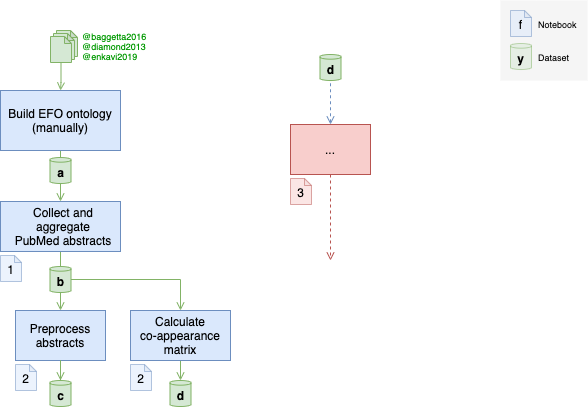

The diagram above was exported from draw.io. Its source (the exported page's mxGraphModel, read from the mxfile embedded in the PNG):
<mxGraphModel dx="960" dy="633" grid="1" gridSize="10" guides="1" tooltips="1" connect="1" arrows="1" fold="1" page="1" pageScale="1" pageWidth="827" pageHeight="1169" background="none" math="1" shadow="1">
  <root>
    <mxCell id="0" />
    <mxCell id="1" parent="0" />
    <mxCell id="4" style="edgeStyle=orthogonalEdgeStyle;rounded=0;orthogonalLoop=1;jettySize=auto;html=1;sketch=0;shadow=0;fillColor=#d5e8d4;strokeColor=#82b366;endArrow=open;endFill=0;" parent="1" source="3" target="8" edge="1">
      <mxGeometry relative="1" as="geometry">
        <mxPoint x="379" y="220" as="targetPoint" />
        <mxPoint x="210" y="370" as="sourcePoint" />
      </mxGeometry>
    </mxCell>
    <mxCell id="13" style="edgeStyle=orthogonalEdgeStyle;rounded=0;orthogonalLoop=1;jettySize=auto;html=1;fillColor=#d5e8d4;strokeColor=#82b366;endArrow=open;endFill=0;" parent="1" source="6" target="3" edge="1">
      <mxGeometry relative="1" as="geometry">
        <Array as="points">
          <mxPoint x="70" y="180" />
          <mxPoint x="70" y="180" />
        </Array>
      </mxGeometry>
    </mxCell>
    <mxCell id="6" value="Build EFO ontology (manually)" style="whiteSpace=wrap;html=1;shadow=0;fillColor=#dae8fc;strokeColor=#6c8ebf;sketch=0;glass=0;" parent="1" vertex="1">
      <mxGeometry x="10" y="100" width="120" height="60" as="geometry" />
    </mxCell>
    <mxCell id="14" value="&lt;font&gt;a&lt;/font&gt;" style="shape=cylinder3;whiteSpace=wrap;html=1;boundedLbl=1;backgroundOutline=1;size=2.3359222412109375;shadow=0;glass=0;sketch=0;strokeColor=#82b366;fontStyle=1;fillColor=#d5e8d4;" parent="1" vertex="1">
      <mxGeometry x="59.5" y="167" width="21" height="26" as="geometry" />
    </mxCell>
    <mxCell id="22" value="" style="group" parent="1" vertex="1" connectable="0">
      <mxGeometry x="510" y="10" width="87" height="80" as="geometry" />
    </mxCell>
    <mxCell id="20" value="" style="whiteSpace=wrap;html=1;shadow=0;fontSize=12;fillColor=#f5f5f5;fontColor=#333333;strokeColor=none;" parent="22" vertex="1">
      <mxGeometry width="87" height="80" as="geometry" />
    </mxCell>
    <mxCell id="9" value="f" style="shape=note;whiteSpace=wrap;html=1;backgroundOutline=1;darkOpacity=0.05;shadow=0;size=7;spacingTop=1;sketch=0;fillColor=#dae8fc;strokeColor=#6c8ebf;fontSize=12;opacity=50;" parent="22" vertex="1">
      <mxGeometry x="10" y="10" width="21" height="26" as="geometry" />
    </mxCell>
    <mxCell id="10" value="&lt;font style=&quot;font-size: 12px;&quot;&gt;y&lt;/font&gt;" style="shape=cylinder3;whiteSpace=wrap;html=1;boundedLbl=1;backgroundOutline=1;size=2.3359222412109375;shadow=0;glass=0;sketch=0;fillColor=#d5e8d4;strokeColor=#82b366;fontStyle=1;fontSize=12;opacity=50;" parent="22" vertex="1">
      <mxGeometry x="10" y="43" width="21" height="26" as="geometry" />
    </mxCell>
    <mxCell id="11" value="Notebook" style="text;html=1;align=left;verticalAlign=middle;resizable=0;points=[];autosize=1;strokeColor=none;fontSize=9;shadow=0;" parent="22" vertex="1">
      <mxGeometry x="36" y="14" width="50" height="20" as="geometry" />
    </mxCell>
    <mxCell id="12" value="Dataset" style="text;html=1;align=left;verticalAlign=middle;resizable=0;points=[];autosize=1;strokeColor=none;fontSize=9;shadow=0;" parent="22" vertex="1">
      <mxGeometry x="36" y="47" width="50" height="20" as="geometry" />
    </mxCell>
    <mxCell id="24" style="edgeStyle=orthogonalEdgeStyle;rounded=0;orthogonalLoop=1;jettySize=auto;html=1;exitX=0.5;exitY=0;exitDx=0;exitDy=0;fontSize=12;fontColor=#000000;endArrow=none;endFill=0;dashed=1;startArrow=open;startFill=0;fillColor=#dae8fc;strokeColor=#6c8ebf;" parent="1" source="23" target="25" edge="1">
      <mxGeometry relative="1" as="geometry">
        <mxPoint x="340" y="94" as="targetPoint" />
      </mxGeometry>
    </mxCell>
    <mxCell id="26" style="edgeStyle=orthogonalEdgeStyle;rounded=0;orthogonalLoop=1;jettySize=auto;html=1;dashed=1;fontSize=12;fontColor=#000000;startArrow=none;startFill=0;endArrow=open;endFill=0;fillColor=#f8cecc;strokeColor=#b85450;" parent="1" source="23" edge="1">
      <mxGeometry relative="1" as="geometry">
        <mxPoint x="340" y="270" as="targetPoint" />
      </mxGeometry>
    </mxCell>
    <mxCell id="25" value="&lt;font&gt;d&lt;/font&gt;" style="shape=cylinder3;whiteSpace=wrap;html=1;boundedLbl=1;backgroundOutline=1;size=2.3359222412109375;shadow=0;glass=0;sketch=0;fillColor=#d5e8d4;strokeColor=#82b366;fontStyle=1;" parent="1" vertex="1">
      <mxGeometry x="329.5" y="64" width="21" height="26" as="geometry" />
    </mxCell>
    <mxCell id="28" value="" style="group" parent="1" vertex="1" connectable="0">
      <mxGeometry x="25" y="320" width="120" height="96" as="geometry" />
    </mxCell>
    <mxCell id="8" value="Preprocess&lt;br&gt;abstracts" style="whiteSpace=wrap;html=1;shadow=0;fillColor=#dae8fc;strokeColor=#6c8ebf;sketch=0;" parent="28" vertex="1">
      <mxGeometry width="90" height="50" as="geometry" />
    </mxCell>
    <mxCell id="16" value="2" style="shape=note;whiteSpace=wrap;html=1;backgroundOutline=1;darkOpacity=0.05;shadow=0;size=7;spacingTop=1;sketch=0;fillColor=#dae8fc;strokeColor=#6c8ebf;opacity=50;" parent="28" vertex="1">
      <mxGeometry y="54" width="21" height="26" as="geometry" />
    </mxCell>
    <mxCell id="19" value="&lt;font&gt;c&lt;/font&gt;" style="shape=cylinder3;whiteSpace=wrap;html=1;boundedLbl=1;backgroundOutline=1;size=2.3359222412109375;shadow=0;glass=0;sketch=0;fillColor=#d5e8d4;strokeColor=#82b366;fontStyle=1;" parent="28" vertex="1">
      <mxGeometry x="34.5" y="70" width="21" height="26" as="geometry" />
    </mxCell>
    <mxCell id="17" style="edgeStyle=orthogonalEdgeStyle;rounded=0;orthogonalLoop=1;jettySize=auto;html=1;fillColor=#d5e8d4;strokeColor=#82b366;endArrow=open;endFill=0;entryX=0.5;entryY=0;entryDx=0;entryDy=0;entryPerimeter=0;" parent="28" source="8" target="19" edge="1">
      <mxGeometry relative="1" as="geometry">
        <mxPoint x="45" y="60" as="targetPoint" />
      </mxGeometry>
    </mxCell>
    <mxCell id="29" value="" style="group;opacity=60;" parent="1" vertex="1" connectable="0">
      <mxGeometry x="10" y="211" width="120" height="91" as="geometry" />
    </mxCell>
    <mxCell id="31" value="" style="group" parent="29" vertex="1" connectable="0">
      <mxGeometry width="120" height="91" as="geometry" />
    </mxCell>
    <mxCell id="3" value="Collect and aggregate&lt;br&gt;PubMed abstracts" style="whiteSpace=wrap;html=1;shadow=0;fillColor=#dae8fc;strokeColor=#6c8ebf;sketch=0;verticalAlign=middle;align=center;spacingLeft=6;" parent="31" vertex="1">
      <mxGeometry width="120" height="50" as="geometry" />
    </mxCell>
    <mxCell id="5" value="1" style="shape=note;whiteSpace=wrap;html=1;backgroundOutline=1;darkOpacity=0.05;shadow=0;size=7;spacingTop=1;sketch=0;fillColor=#dae8fc;strokeColor=#6c8ebf;opacity=50;" parent="31" vertex="1">
      <mxGeometry y="54" width="21" height="26" as="geometry" />
    </mxCell>
    <mxCell id="7" value="&lt;font&gt;b&lt;/font&gt;" style="shape=cylinder3;whiteSpace=wrap;html=1;boundedLbl=1;backgroundOutline=1;size=2.3359222412109375;shadow=0;glass=0;sketch=0;fillColor=#d5e8d4;strokeColor=#82b366;fontStyle=1;" parent="31" vertex="1">
      <mxGeometry x="49.5" y="65" width="21" height="26" as="geometry" />
    </mxCell>
    <mxCell id="32" value="" style="group" parent="1" vertex="1" connectable="0">
      <mxGeometry x="300" y="134" width="80" height="80" as="geometry" />
    </mxCell>
    <mxCell id="23" value="..." style="whiteSpace=wrap;html=1;shadow=0;fillColor=#f8cecc;strokeColor=#b85450;sketch=0;" parent="32" vertex="1">
      <mxGeometry width="80" height="50" as="geometry" />
    </mxCell>
    <mxCell id="27" value="3" style="shape=note;whiteSpace=wrap;html=1;backgroundOutline=1;darkOpacity=0.05;shadow=0;size=7;spacingTop=1;sketch=0;fillColor=#f8cecc;strokeColor=#b85450;opacity=50;" parent="32" vertex="1">
      <mxGeometry y="54" width="21" height="26" as="geometry" />
    </mxCell>
    <mxCell id="39" style="edgeStyle=orthogonalEdgeStyle;rounded=0;orthogonalLoop=1;jettySize=auto;html=1;fillColor=#d5e8d4;strokeColor=#82b366;endArrow=open;endFill=0;" parent="1" source="50" target="6" edge="1">
      <mxGeometry relative="1" as="geometry">
        <mxPoint x="70" y="76" as="sourcePoint" />
      </mxGeometry>
    </mxCell>
    <mxCell id="48" style="edgeStyle=orthogonalEdgeStyle;rounded=0;orthogonalLoop=1;jettySize=auto;html=1;exitX=0.5;exitY=1;exitDx=0;exitDy=0;entryX=0.5;entryY=0;entryDx=0;entryDy=0;entryPerimeter=0;endArrow=open;endFill=0;fillColor=#d5e8d4;strokeColor=#82b366;" parent="1" source="44" target="47" edge="1">
      <mxGeometry relative="1" as="geometry" />
    </mxCell>
    <mxCell id="44" value="Calculate&lt;br&gt;co-appearance&lt;br&gt;matrix" style="whiteSpace=wrap;html=1;shadow=0;fillColor=#dae8fc;strokeColor=#6c8ebf;sketch=0;" parent="1" vertex="1">
      <mxGeometry x="140" y="320" width="100" height="50" as="geometry" />
    </mxCell>
    <mxCell id="45" style="edgeStyle=orthogonalEdgeStyle;rounded=0;orthogonalLoop=1;jettySize=auto;html=1;endArrow=open;endFill=0;fillColor=#d5e8d4;strokeColor=#82b366;" parent="1" source="7" target="44" edge="1">
      <mxGeometry relative="1" as="geometry">
        <Array as="points">
          <mxPoint x="190" y="289" />
        </Array>
      </mxGeometry>
    </mxCell>
    <mxCell id="46" value="2" style="shape=note;whiteSpace=wrap;html=1;backgroundOutline=1;darkOpacity=0.05;shadow=0;size=7;spacingTop=1;sketch=0;fillColor=#dae8fc;strokeColor=#6c8ebf;opacity=50;" parent="1" vertex="1">
      <mxGeometry x="140" y="374" width="21" height="26" as="geometry" />
    </mxCell>
    <mxCell id="47" value="&lt;font&gt;d&lt;/font&gt;" style="shape=cylinder3;whiteSpace=wrap;html=1;boundedLbl=1;backgroundOutline=1;size=2.3359222412109375;shadow=0;glass=0;sketch=0;fillColor=#d5e8d4;strokeColor=#82b366;fontStyle=1;" parent="1" vertex="1">
      <mxGeometry x="179.5" y="390" width="21" height="26" as="geometry" />
    </mxCell>
    <mxCell id="53" value="" style="group" vertex="1" connectable="0" parent="1">
      <mxGeometry x="60" y="40" width="27" height="32" as="geometry" />
    </mxCell>
    <mxCell id="52" value="" style="shape=note;whiteSpace=wrap;html=1;backgroundOutline=1;darkOpacity=0.05;shadow=0;size=7;spacingTop=1;sketch=0;fillColor=#d5e8d4;strokeColor=#82b366;" vertex="1" parent="53">
      <mxGeometry x="6" width="21" height="26" as="geometry" />
    </mxCell>
    <mxCell id="51" value="" style="shape=note;whiteSpace=wrap;html=1;backgroundOutline=1;darkOpacity=0.05;shadow=0;size=7;spacingTop=1;sketch=0;fillColor=#d5e8d4;strokeColor=#82b366;" vertex="1" parent="53">
      <mxGeometry x="3" y="3" width="21" height="26" as="geometry" />
    </mxCell>
    <mxCell id="50" value="" style="shape=note;whiteSpace=wrap;html=1;backgroundOutline=1;darkOpacity=0.05;shadow=0;size=7;spacingTop=1;sketch=0;fillColor=#d5e8d4;strokeColor=#82b366;" vertex="1" parent="53">
      <mxGeometry y="6" width="21" height="26" as="geometry" />
    </mxCell>
    <mxCell id="54" value="@baggetta2016&lt;br style=&quot;font-size: 9px;&quot;&gt;@diamond2013&lt;br style=&quot;font-size: 9px;&quot;&gt;@enkavi2019" style="text;align=left;verticalAlign=middle;resizable=0;points=[];autosize=1;strokeColor=none;fontSize=9;html=1;glass=0;shadow=0;labelBackgroundColor=none;labelBorderColor=none;fontColor=#009900;" vertex="1" parent="1">
      <mxGeometry x="90" y="36" width="80" height="40" as="geometry" />
    </mxCell>
  </root>
</mxGraphModel>